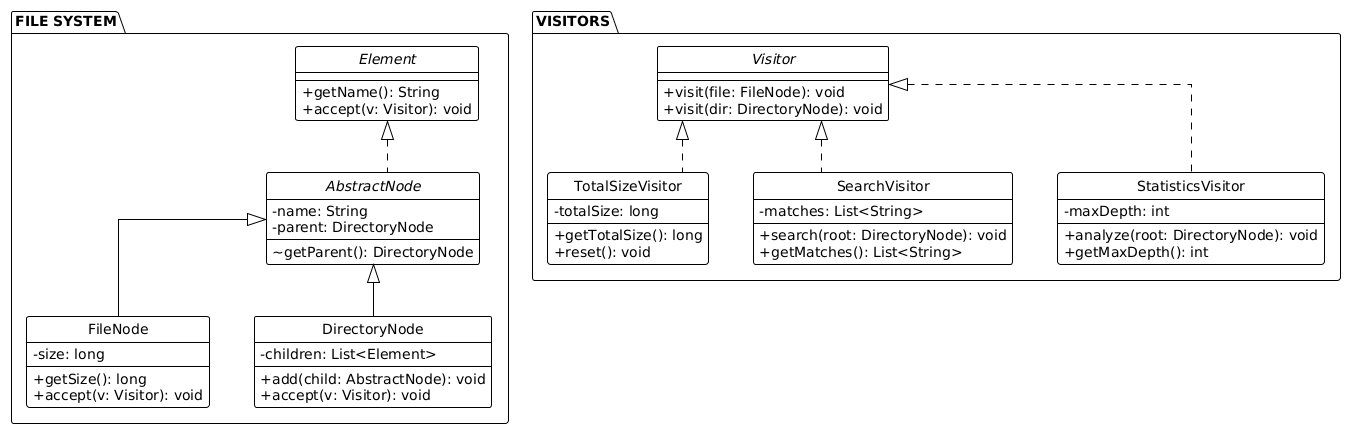

The diagram above was rendered by PlantUML. Its source (embedded in the PNG):
@startuml
' Compact overview for Assignment 06.
' No labels on edges: avoids overlapping text.
!theme plain
top to bottom direction
skinparam linetype ortho
skinparam shadowing false
skinparam classAttributeIconSize 0
skinparam nodesep 45
skinparam ranksep 52
hide circle

package "FILE SYSTEM" {
  interface Element {
    + getName(): String
    + accept(v: Visitor): void
  }

  abstract class AbstractNode {
    - name: String
    - parent: DirectoryNode
    ~ getParent(): DirectoryNode
  }

  class FileNode {
    - size: long
    + getSize(): long
    + accept(v: Visitor): void
  }

  class DirectoryNode {
    - children: List<Element>
    + add(child: AbstractNode): void
    + accept(v: Visitor): void
  }

  Element <|.. AbstractNode
  AbstractNode <|-- FileNode
  AbstractNode <|-- DirectoryNode
}

package "VISITORS" {
  interface Visitor {
    + visit(file: FileNode): void
    + visit(dir: DirectoryNode): void
  }

  class TotalSizeVisitor {
    - totalSize: long
    + getTotalSize(): long
    + reset(): void
  }

  class SearchVisitor {
    - matches: List<String>
    + search(root: DirectoryNode): void
    + getMatches(): List<String>
  }

  class StatisticsVisitor {
    - maxDepth: int
    + analyze(root: DirectoryNode): void
    + getMaxDepth(): int
  }

  Visitor <|.. TotalSizeVisitor
  Visitor <|.. SearchVisitor
  Visitor <|.. StatisticsVisitor
}

Element -[hidden]right- Visitor
@enduml